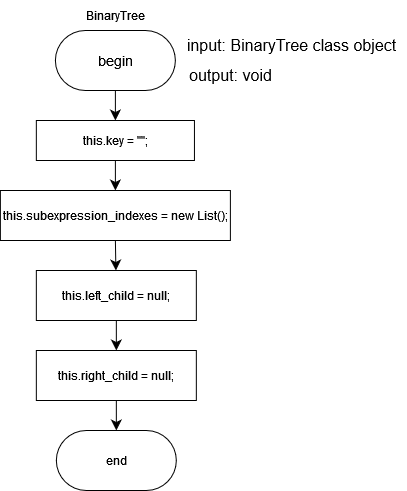

The diagram above was exported from draw.io. Its source (the exported page's mxGraphModel, read from the mxfile embedded in the PNG):
<mxGraphModel dx="712" dy="798" grid="1" gridSize="10" guides="1" tooltips="1" connect="1" arrows="1" fold="1" page="1" pageScale="1" pageWidth="827" pageHeight="1169" math="0" shadow="0">
  <root>
    <mxCell id="0" />
    <mxCell id="1" parent="0" />
    <mxCell id="MFnyY2Fh6l4AzW5hdCs--8" value="" style="edgeStyle=none;curved=1;rounded=0;orthogonalLoop=1;jettySize=auto;html=1;fontSize=12;startSize=8;endSize=8;" parent="1" source="MFnyY2Fh6l4AzW5hdCs--2" target="MFnyY2Fh6l4AzW5hdCs--6" edge="1">
      <mxGeometry relative="1" as="geometry" />
    </mxCell>
    <mxCell id="MFnyY2Fh6l4AzW5hdCs--2" value="&lt;font face=&quot;Helvetica&quot; style=&quot;font-size: 14px;&quot;&gt;begin&lt;/font&gt;" style="rounded=1;whiteSpace=wrap;html=1;arcSize=50;" parent="1" vertex="1">
      <mxGeometry x="106.89000000000001" y="50" width="120" height="60" as="geometry" />
    </mxCell>
    <mxCell id="MFnyY2Fh6l4AzW5hdCs--3" value="BinaryTree" style="text;html=1;align=center;verticalAlign=middle;whiteSpace=wrap;rounded=0;" parent="1" vertex="1">
      <mxGeometry x="136.89" y="20" width="60" height="30" as="geometry" />
    </mxCell>
    <mxCell id="MFnyY2Fh6l4AzW5hdCs--4" value="&lt;div&gt;input: BinaryTree class object&lt;br&gt;&lt;/div&gt;" style="text;html=1;align=center;verticalAlign=middle;resizable=0;points=[];autosize=1;strokeColor=none;fillColor=none;fontSize=16;" parent="1" vertex="1">
      <mxGeometry x="227.84" y="50" width="230" height="30" as="geometry" />
    </mxCell>
    <mxCell id="MFnyY2Fh6l4AzW5hdCs--5" value="output: void  " style="text;html=1;align=center;verticalAlign=middle;resizable=0;points=[];autosize=1;strokeColor=none;fillColor=none;fontSize=16;" parent="1" vertex="1">
      <mxGeometry x="226.89" y="80" width="110" height="30" as="geometry" />
    </mxCell>
    <mxCell id="Uj6W4b4M6NXJwhJuZTI9-5" style="edgeStyle=none;curved=1;rounded=0;orthogonalLoop=1;jettySize=auto;html=1;exitX=0.5;exitY=1;exitDx=0;exitDy=0;entryX=0.5;entryY=0;entryDx=0;entryDy=0;fontSize=12;startSize=8;endSize=8;" edge="1" parent="1" source="MFnyY2Fh6l4AzW5hdCs--6" target="Uj6W4b4M6NXJwhJuZTI9-1">
      <mxGeometry relative="1" as="geometry" />
    </mxCell>
    <UserObject label="this.key = &quot;&quot;;" link="this.key = &quot;&quot;;&#10;            this.subexpression_indexes = new List&lt;int&gt;();&#10;            this.left_child = null;&#10;            this.right_child = null;" id="MFnyY2Fh6l4AzW5hdCs--6">
      <mxCell style="whiteSpace=wrap;html=1;" parent="1" vertex="1">
        <mxGeometry x="87.84" y="140" width="158.11" height="40" as="geometry" />
      </mxCell>
    </UserObject>
    <mxCell id="MFnyY2Fh6l4AzW5hdCs--9" value="&lt;div&gt;end&lt;/div&gt;" style="rounded=1;whiteSpace=wrap;html=1;arcSize=50;" parent="1" vertex="1">
      <mxGeometry x="107.84000000000002" y="450" width="120" height="60" as="geometry" />
    </mxCell>
    <mxCell id="Uj6W4b4M6NXJwhJuZTI9-6" style="edgeStyle=none;curved=1;rounded=0;orthogonalLoop=1;jettySize=auto;html=1;exitX=0.5;exitY=1;exitDx=0;exitDy=0;fontSize=12;startSize=8;endSize=8;" edge="1" parent="1" source="Uj6W4b4M6NXJwhJuZTI9-1" target="Uj6W4b4M6NXJwhJuZTI9-2">
      <mxGeometry relative="1" as="geometry" />
    </mxCell>
    <UserObject label="this.subexpression_indexes = new List();" link="this.key = &quot;&quot;;&#10;            this.subexpression_indexes = new List&lt;int&gt;();&#10;            this.left_child = null;&#10;            this.right_child = null;" id="Uj6W4b4M6NXJwhJuZTI9-1">
      <mxCell style="whiteSpace=wrap;html=1;" vertex="1" parent="1">
        <mxGeometry x="51.889999999999986" y="210" width="230" height="50" as="geometry" />
      </mxCell>
    </UserObject>
    <mxCell id="Uj6W4b4M6NXJwhJuZTI9-7" style="edgeStyle=none;curved=1;rounded=0;orthogonalLoop=1;jettySize=auto;html=1;exitX=0.5;exitY=1;exitDx=0;exitDy=0;entryX=0.5;entryY=0;entryDx=0;entryDy=0;fontSize=12;startSize=8;endSize=8;" edge="1" parent="1" source="Uj6W4b4M6NXJwhJuZTI9-2" target="Uj6W4b4M6NXJwhJuZTI9-3">
      <mxGeometry relative="1" as="geometry" />
    </mxCell>
    <UserObject label="this.left_child = null;" link="this.key = &quot;&quot;;&#10;            this.subexpression_indexes = new List&lt;int&gt;();&#10;            this.left_child = null;&#10;            this.right_child = null;" id="Uj6W4b4M6NXJwhJuZTI9-2">
      <mxCell style="whiteSpace=wrap;html=1;" vertex="1" parent="1">
        <mxGeometry x="87.84" y="290" width="160" height="50" as="geometry" />
      </mxCell>
    </UserObject>
    <mxCell id="Uj6W4b4M6NXJwhJuZTI9-8" style="edgeStyle=none;curved=1;rounded=0;orthogonalLoop=1;jettySize=auto;html=1;exitX=0.5;exitY=1;exitDx=0;exitDy=0;fontSize=12;startSize=8;endSize=8;" edge="1" parent="1" source="Uj6W4b4M6NXJwhJuZTI9-3" target="MFnyY2Fh6l4AzW5hdCs--9">
      <mxGeometry relative="1" as="geometry" />
    </mxCell>
    <UserObject label="this.right_child = null;" link="this.key = &quot;&quot;;&#10;            this.subexpression_indexes = new List&lt;int&gt;();&#10;            this.left_child = null;&#10;            this.right_child = null;" id="Uj6W4b4M6NXJwhJuZTI9-3">
      <mxCell style="whiteSpace=wrap;html=1;" vertex="1" parent="1">
        <mxGeometry x="87.84" y="370" width="160" height="50" as="geometry" />
      </mxCell>
    </UserObject>
  </root>
</mxGraphModel>